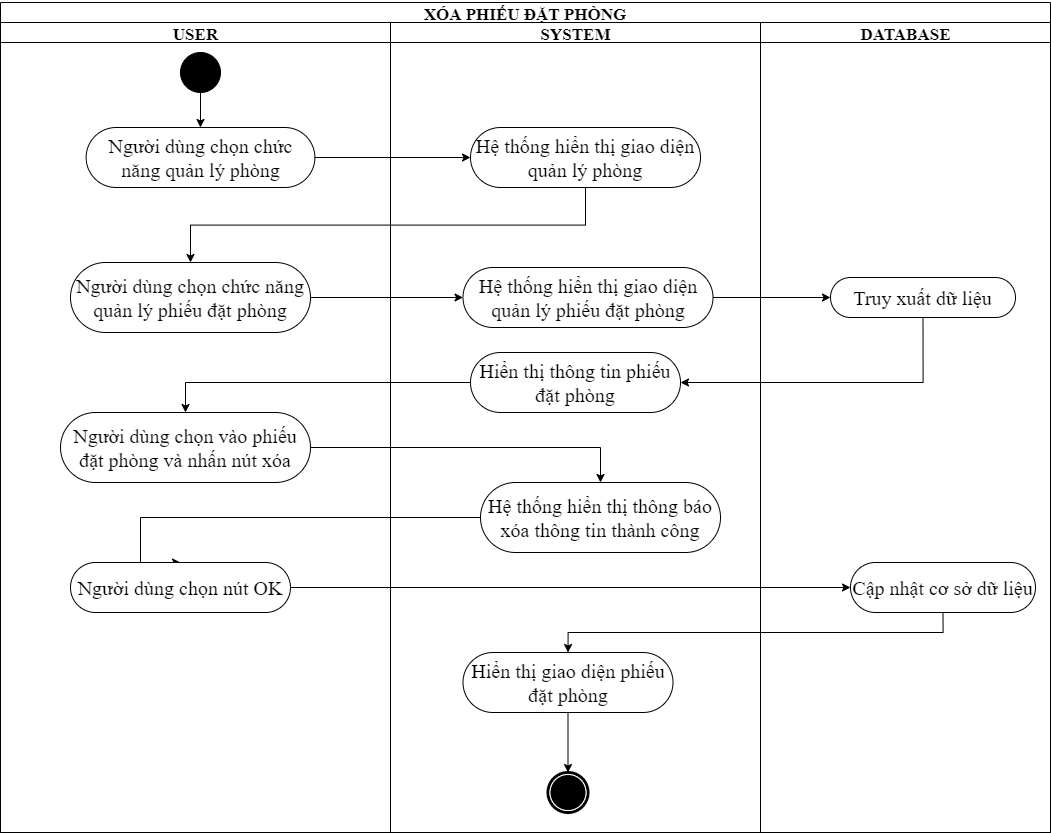

The diagram above was exported from draw.io. Its source (the exported page's mxGraphModel, read from the mxfile embedded in the PNG):
<mxGraphModel dx="2216" dy="920" grid="1" gridSize="10" guides="1" tooltips="1" connect="1" arrows="1" fold="1" page="1" pageScale="1" pageWidth="850" pageHeight="1100" background="#ffffff" math="0" shadow="0">
  <root>
    <mxCell id="0" />
    <mxCell id="1" parent="0" />
    <mxCell id="1c1d494c118603dd-1" value="&lt;font style=&quot;font-size: 17px&quot;&gt;XÓA PHIẾU ĐẶT PHÒNG&lt;/font&gt;" style="swimlane;html=1;childLayout=stackLayout;startSize=20;rounded=0;shadow=0;comic=0;labelBackgroundColor=none;strokeWidth=1;fontFamily=Times New Roman;fontSize=20;align=center;whiteSpace=wrap;" parent="1" vertex="1">
      <mxGeometry x="460" y="80" width="1050" height="830" as="geometry" />
    </mxCell>
    <mxCell id="30-Yq9ph5g2FNKFPF7UQ-69" style="edgeStyle=orthogonalEdgeStyle;rounded=0;orthogonalLoop=1;jettySize=auto;html=1;exitX=1;exitY=0.5;exitDx=0;exitDy=0;entryX=1;entryY=0.5;entryDx=0;entryDy=0;" parent="1c1d494c118603dd-1" edge="1">
      <mxGeometry relative="1" as="geometry">
        <Array as="points">
          <mxPoint x="1080" y="820" />
          <mxPoint x="1080" y="530" />
        </Array>
        <mxPoint x="322.5" y="530" as="targetPoint" />
      </mxGeometry>
    </mxCell>
    <mxCell id="0fjNsVqTRJMaEKDyTPpu-18" style="edgeStyle=orthogonalEdgeStyle;rounded=0;orthogonalLoop=1;jettySize=auto;html=1;exitX=1;exitY=0.5;exitDx=0;exitDy=0;entryX=0;entryY=0.5;entryDx=0;entryDy=0;fontSize=20;" parent="1c1d494c118603dd-1" source="0fjNsVqTRJMaEKDyTPpu-1" target="0fjNsVqTRJMaEKDyTPpu-15" edge="1">
      <mxGeometry relative="1" as="geometry" />
    </mxCell>
    <mxCell id="TI1-FnzADayFKOm_5zN7-2" style="edgeStyle=orthogonalEdgeStyle;rounded=0;orthogonalLoop=1;jettySize=auto;html=1;exitX=0;exitY=0.5;exitDx=0;exitDy=0;entryX=0.5;entryY=0;entryDx=0;entryDy=0;fontFamily=Times New Roman;fontSize=20;" parent="1c1d494c118603dd-1" source="cxT4IEaqUMXLxa_fB87P-13" target="TI1-FnzADayFKOm_5zN7-1" edge="1">
      <mxGeometry relative="1" as="geometry">
        <mxPoint x="212.5" y="705" as="targetPoint" />
        <Array as="points">
          <mxPoint x="140" y="515" />
        </Array>
      </mxGeometry>
    </mxCell>
    <mxCell id="30-Yq9ph5g2FNKFPF7UQ-39" style="edgeStyle=orthogonalEdgeStyle;rounded=0;orthogonalLoop=1;jettySize=auto;html=1;exitX=0.5;exitY=1;exitDx=0;exitDy=0;entryX=1;entryY=0.5;entryDx=0;entryDy=0;fontSize=20;" parent="1c1d494c118603dd-1" source="30-Yq9ph5g2FNKFPF7UQ-6" target="30-Yq9ph5g2FNKFPF7UQ-7" edge="1">
      <mxGeometry relative="1" as="geometry" />
    </mxCell>
    <mxCell id="0fjNsVqTRJMaEKDyTPpu-19" style="edgeStyle=orthogonalEdgeStyle;rounded=0;orthogonalLoop=1;jettySize=auto;html=1;exitX=1;exitY=0.5;exitDx=0;exitDy=0;entryX=0;entryY=0.5;entryDx=0;entryDy=0;fontSize=20;" parent="1c1d494c118603dd-1" source="0fjNsVqTRJMaEKDyTPpu-15" target="30-Yq9ph5g2FNKFPF7UQ-6" edge="1">
      <mxGeometry relative="1" as="geometry" />
    </mxCell>
    <mxCell id="cxT4IEaqUMXLxa_fB87P-2" style="edgeStyle=orthogonalEdgeStyle;rounded=0;orthogonalLoop=1;jettySize=auto;html=1;exitX=0;exitY=0.5;exitDx=0;exitDy=0;fontFamily=Times New Roman;entryX=0.5;entryY=0;entryDx=0;entryDy=0;fontSize=20;" parent="1c1d494c118603dd-1" source="30-Yq9ph5g2FNKFPF7UQ-7" target="cxT4IEaqUMXLxa_fB87P-1" edge="1">
      <mxGeometry relative="1" as="geometry">
        <mxPoint x="220" y="415" as="targetPoint" />
      </mxGeometry>
    </mxCell>
    <mxCell id="TI1-FnzADayFKOm_5zN7-5" style="edgeStyle=orthogonalEdgeStyle;rounded=0;orthogonalLoop=1;jettySize=auto;html=1;exitX=1;exitY=0.5;exitDx=0;exitDy=0;fontFamily=Times New Roman;entryX=0.5;entryY=0;entryDx=0;entryDy=0;fontSize=20;" parent="1c1d494c118603dd-1" source="cxT4IEaqUMXLxa_fB87P-1" target="cxT4IEaqUMXLxa_fB87P-13" edge="1">
      <mxGeometry relative="1" as="geometry">
        <mxPoint x="640" y="550" as="targetPoint" />
      </mxGeometry>
    </mxCell>
    <mxCell id="vmVqqnkgA8AI3hiz3x2f-1" style="edgeStyle=orthogonalEdgeStyle;rounded=0;orthogonalLoop=1;jettySize=auto;html=1;exitX=1;exitY=0.5;exitDx=0;exitDy=0;entryX=0;entryY=0.5;entryDx=0;entryDy=0;fontSize=20;" parent="1c1d494c118603dd-1" source="TI1-FnzADayFKOm_5zN7-1" target="cxT4IEaqUMXLxa_fB87P-14" edge="1">
      <mxGeometry relative="1" as="geometry" />
    </mxCell>
    <mxCell id="vmVqqnkgA8AI3hiz3x2f-2" style="edgeStyle=orthogonalEdgeStyle;rounded=0;orthogonalLoop=1;jettySize=auto;html=1;exitX=0.5;exitY=1;exitDx=0;exitDy=0;entryX=0.5;entryY=0;entryDx=0;entryDy=0;fontSize=20;" parent="1c1d494c118603dd-1" source="cxT4IEaqUMXLxa_fB87P-14" target="cxT4IEaqUMXLxa_fB87P-15" edge="1">
      <mxGeometry relative="1" as="geometry" />
    </mxCell>
    <mxCell id="1c1d494c118603dd-4" value="&lt;font style=&quot;font-size: 17px&quot;&gt;USER&lt;/font&gt;" style="swimlane;html=1;startSize=20;fontFamily=Times New Roman;fontSize=20;" parent="1c1d494c118603dd-1" vertex="1">
      <mxGeometry y="20" width="390" height="810" as="geometry" />
    </mxCell>
    <mxCell id="pbFmj4-hR1Zyw301T0gx-4" style="edgeStyle=orthogonalEdgeStyle;rounded=0;orthogonalLoop=1;jettySize=auto;html=1;exitX=0.5;exitY=1;exitDx=0;exitDy=0;entryX=0.5;entryY=0;entryDx=0;entryDy=0;fontFamily=Times New Roman;fontSize=20;" parent="1c1d494c118603dd-4" source="60571a20871a0731-4" target="Kqvw7u_3xqdEYkh5_T90-6" edge="1">
      <mxGeometry relative="1" as="geometry" />
    </mxCell>
    <mxCell id="60571a20871a0731-4" value="" style="ellipse;whiteSpace=wrap;html=1;rounded=0;shadow=0;comic=0;labelBackgroundColor=none;strokeWidth=1;fillColor=#000000;fontFamily=Times New Roman;fontSize=20;align=center;" parent="1c1d494c118603dd-4" vertex="1">
      <mxGeometry x="180" y="30" width="40" height="40" as="geometry" />
    </mxCell>
    <mxCell id="Kqvw7u_3xqdEYkh5_T90-6" value="Người dùng chọn chức năng quản lý phòng" style="rounded=1;whiteSpace=wrap;html=1;shadow=0;comic=0;labelBackgroundColor=none;strokeWidth=1;fontFamily=Times New Roman;fontSize=20;align=center;arcSize=50;" parent="1c1d494c118603dd-4" vertex="1">
      <mxGeometry x="85.63" y="105" width="228.75" height="60" as="geometry" />
    </mxCell>
    <mxCell id="0fjNsVqTRJMaEKDyTPpu-1" value="Người dùng chọn chức&amp;nbsp;năng quản lý phiếu đặt phòng" style="rounded=1;whiteSpace=wrap;html=1;shadow=0;comic=0;labelBackgroundColor=none;strokeWidth=1;fontFamily=Times New Roman;fontSize=20;align=center;arcSize=50;" parent="1c1d494c118603dd-4" vertex="1">
      <mxGeometry x="70" y="240" width="240" height="70" as="geometry" />
    </mxCell>
    <mxCell id="cxT4IEaqUMXLxa_fB87P-1" value="Người dùng chọn vào phiếu đặt phòng và nhấn nút xóa" style="rounded=1;whiteSpace=wrap;html=1;shadow=0;comic=0;labelBackgroundColor=none;strokeWidth=1;fontFamily=Times New Roman;fontSize=20;align=center;arcSize=50;" parent="1c1d494c118603dd-4" vertex="1">
      <mxGeometry x="60" y="390" width="250" height="70" as="geometry" />
    </mxCell>
    <mxCell id="TI1-FnzADayFKOm_5zN7-1" value="Người dùng chọn nút OK" style="rounded=1;whiteSpace=wrap;html=1;shadow=0;comic=0;labelBackgroundColor=none;strokeWidth=1;fontFamily=Times New Roman;fontSize=20;align=center;arcSize=50;" parent="1c1d494c118603dd-4" vertex="1">
      <mxGeometry x="70" y="540" width="220" height="50" as="geometry" />
    </mxCell>
    <mxCell id="1c1d494c118603dd-3" value="&lt;font style=&quot;font-size: 17px&quot;&gt;SYSTEM&lt;/font&gt;" style="swimlane;html=1;startSize=20;fontFamily=Times New Roman;fontSize=20;" parent="1c1d494c118603dd-1" vertex="1">
      <mxGeometry x="390" y="20" width="370" height="810" as="geometry" />
    </mxCell>
    <mxCell id="60571a20871a0731-5" value="" style="shape=mxgraph.bpmn.shape;html=1;verticalLabelPosition=bottom;labelBackgroundColor=#ffffff;verticalAlign=top;perimeter=ellipsePerimeter;outline=end;symbol=terminate;rounded=0;shadow=0;comic=0;strokeWidth=1;fontFamily=Times New Roman;fontSize=20;align=center;" parent="1c1d494c118603dd-3" vertex="1">
      <mxGeometry x="157.5" y="750" width="40" height="40" as="geometry" />
    </mxCell>
    <mxCell id="30-Yq9ph5g2FNKFPF7UQ-1" value="Hệ thống hiển thị giao diện quản lý phòng" style="rounded=1;whiteSpace=wrap;html=1;shadow=0;comic=0;labelBackgroundColor=none;strokeWidth=1;fontFamily=Times New Roman;fontSize=20;align=center;arcSize=50;" parent="1c1d494c118603dd-3" vertex="1">
      <mxGeometry x="80" y="105" width="230" height="60" as="geometry" />
    </mxCell>
    <mxCell id="30-Yq9ph5g2FNKFPF7UQ-7" value="Hiển thị thông tin phiếu đặt phòng" style="rounded=1;whiteSpace=wrap;html=1;shadow=0;comic=0;labelBackgroundColor=none;strokeWidth=1;fontFamily=Times New Roman;fontSize=20;align=center;arcSize=50;" parent="1c1d494c118603dd-3" vertex="1">
      <mxGeometry x="80" y="330" width="210" height="60" as="geometry" />
    </mxCell>
    <mxCell id="0fjNsVqTRJMaEKDyTPpu-15" value="Hệ thống hiển thị giao diện quản lý phiếu đặt phòng" style="rounded=1;whiteSpace=wrap;html=1;shadow=0;comic=0;labelBackgroundColor=none;strokeWidth=1;fontFamily=Times New Roman;fontSize=20;align=center;arcSize=50;" parent="1c1d494c118603dd-3" vertex="1">
      <mxGeometry x="72.5" y="245" width="250" height="60" as="geometry" />
    </mxCell>
    <mxCell id="cxT4IEaqUMXLxa_fB87P-13" value="Hệ thống hiển thị thông báo xóa thông tin thành công" style="rounded=1;whiteSpace=wrap;html=1;shadow=0;comic=0;labelBackgroundColor=none;strokeWidth=1;fontFamily=Times New Roman;fontSize=20;align=center;arcSize=50;" parent="1c1d494c118603dd-3" vertex="1">
      <mxGeometry x="90" y="460" width="240" height="70" as="geometry" />
    </mxCell>
    <mxCell id="cxT4IEaqUMXLxa_fB87P-20" style="edgeStyle=orthogonalEdgeStyle;rounded=0;orthogonalLoop=1;jettySize=auto;html=1;exitX=0.5;exitY=1;exitDx=0;exitDy=0;entryX=0.5;entryY=0;entryDx=0;entryDy=0;fontFamily=Times New Roman;fontSize=20;" parent="1c1d494c118603dd-3" source="cxT4IEaqUMXLxa_fB87P-15" target="60571a20871a0731-5" edge="1">
      <mxGeometry relative="1" as="geometry" />
    </mxCell>
    <mxCell id="cxT4IEaqUMXLxa_fB87P-15" value="Hiển thị giao diện phiếu đặt phòng" style="rounded=1;whiteSpace=wrap;html=1;shadow=0;comic=0;labelBackgroundColor=none;strokeWidth=1;fontFamily=Times New Roman;fontSize=20;align=center;arcSize=50;" parent="1c1d494c118603dd-3" vertex="1">
      <mxGeometry x="72.5" y="630" width="210" height="60" as="geometry" />
    </mxCell>
    <mxCell id="1c1d494c118603dd-2" value="&lt;font style=&quot;font-size: 17px&quot;&gt;DATABASE&lt;/font&gt;" style="swimlane;html=1;startSize=20;fontFamily=Times New Roman;fontSize=20;" parent="1c1d494c118603dd-1" vertex="1">
      <mxGeometry x="760" y="20" width="290" height="810" as="geometry" />
    </mxCell>
    <mxCell id="30-Yq9ph5g2FNKFPF7UQ-6" value="Truy xuất dữ liệu" style="rounded=1;whiteSpace=wrap;html=1;shadow=0;comic=0;labelBackgroundColor=none;strokeWidth=1;fontFamily=Times New Roman;fontSize=20;align=center;arcSize=50;" parent="1c1d494c118603dd-2" vertex="1">
      <mxGeometry x="70" y="255" width="185" height="40" as="geometry" />
    </mxCell>
    <mxCell id="cxT4IEaqUMXLxa_fB87P-14" value="Cập nhật cơ sở dữ liệu" style="rounded=1;whiteSpace=wrap;html=1;shadow=0;comic=0;labelBackgroundColor=none;strokeWidth=1;fontFamily=Times New Roman;fontSize=20;align=center;arcSize=50;" parent="1c1d494c118603dd-2" vertex="1">
      <mxGeometry x="90" y="540" width="185" height="50" as="geometry" />
    </mxCell>
    <mxCell id="30-Yq9ph5g2FNKFPF7UQ-37" style="edgeStyle=orthogonalEdgeStyle;rounded=0;orthogonalLoop=1;jettySize=auto;html=1;exitX=1;exitY=0.5;exitDx=0;exitDy=0;entryX=0;entryY=0.5;entryDx=0;entryDy=0;fontSize=20;" parent="1c1d494c118603dd-1" source="Kqvw7u_3xqdEYkh5_T90-6" target="30-Yq9ph5g2FNKFPF7UQ-1" edge="1">
      <mxGeometry relative="1" as="geometry" />
    </mxCell>
    <mxCell id="0fjNsVqTRJMaEKDyTPpu-16" style="edgeStyle=orthogonalEdgeStyle;rounded=0;orthogonalLoop=1;jettySize=auto;html=1;exitX=0.5;exitY=1;exitDx=0;exitDy=0;entryX=0.5;entryY=0;entryDx=0;entryDy=0;fontSize=20;" parent="1c1d494c118603dd-1" source="30-Yq9ph5g2FNKFPF7UQ-1" target="0fjNsVqTRJMaEKDyTPpu-1" edge="1">
      <mxGeometry relative="1" as="geometry" />
    </mxCell>
  </root>
</mxGraphModel>